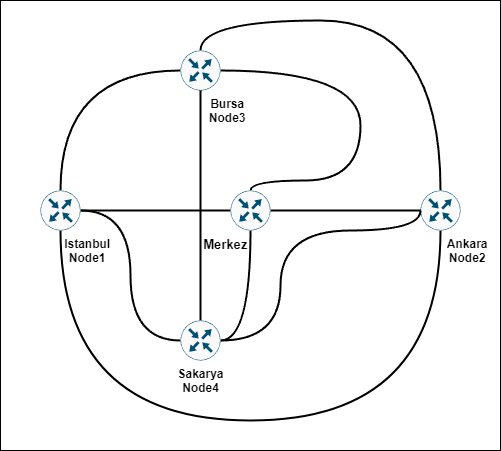

The diagram above was exported from draw.io. Its source (the exported page's mxGraphModel, read from the mxfile embedded in the PNG):
<mxGraphModel dx="1050" dy="533" grid="1" gridSize="10" guides="1" tooltips="1" connect="1" arrows="1" fold="1" page="1" pageScale="1" pageWidth="827" pageHeight="1169" math="0" shadow="0">
  <root>
    <mxCell id="0" />
    <mxCell id="1" parent="0" />
    <mxCell id="-0h9SCeo2v9FLqjWXVZ7-55" value="" style="rounded=0;whiteSpace=wrap;html=1;" vertex="1" parent="1">
      <mxGeometry x="40" y="10" width="500" height="450" as="geometry" />
    </mxCell>
    <mxCell id="-0h9SCeo2v9FLqjWXVZ7-42" style="edgeStyle=orthogonalEdgeStyle;curved=1;rounded=0;orthogonalLoop=1;jettySize=auto;html=1;entryX=0;entryY=0.5;entryDx=0;entryDy=0;entryPerimeter=0;endArrow=none;endFill=0;startArrow=none;startFill=0;strokeWidth=2;" edge="1" parent="1" source="-0h9SCeo2v9FLqjWXVZ7-1" target="-0h9SCeo2v9FLqjWXVZ7-7">
      <mxGeometry relative="1" as="geometry" />
    </mxCell>
    <mxCell id="-0h9SCeo2v9FLqjWXVZ7-43" style="edgeStyle=orthogonalEdgeStyle;curved=1;rounded=0;orthogonalLoop=1;jettySize=auto;html=1;entryX=0;entryY=0.5;entryDx=0;entryDy=0;entryPerimeter=0;endArrow=none;endFill=0;startArrow=none;startFill=0;strokeWidth=2;" edge="1" parent="1" source="-0h9SCeo2v9FLqjWXVZ7-1" target="-0h9SCeo2v9FLqjWXVZ7-10">
      <mxGeometry relative="1" as="geometry">
        <Array as="points">
          <mxPoint x="100" y="80" />
        </Array>
      </mxGeometry>
    </mxCell>
    <mxCell id="-0h9SCeo2v9FLqjWXVZ7-44" style="edgeStyle=orthogonalEdgeStyle;curved=1;rounded=0;orthogonalLoop=1;jettySize=auto;html=1;entryX=0;entryY=0.5;entryDx=0;entryDy=0;entryPerimeter=0;endArrow=none;endFill=0;startArrow=none;startFill=0;strokeWidth=2;" edge="1" parent="1" source="-0h9SCeo2v9FLqjWXVZ7-1" target="-0h9SCeo2v9FLqjWXVZ7-11">
      <mxGeometry relative="1" as="geometry" />
    </mxCell>
    <mxCell id="-0h9SCeo2v9FLqjWXVZ7-46" style="edgeStyle=orthogonalEdgeStyle;curved=1;rounded=0;orthogonalLoop=1;jettySize=auto;html=1;entryX=0.5;entryY=1;entryDx=0;entryDy=0;entryPerimeter=0;endArrow=none;endFill=0;startArrow=none;startFill=0;strokeWidth=2;" edge="1" parent="1" source="-0h9SCeo2v9FLqjWXVZ7-1" target="-0h9SCeo2v9FLqjWXVZ7-3">
      <mxGeometry relative="1" as="geometry">
        <Array as="points">
          <mxPoint x="100" y="430" />
          <mxPoint x="480" y="430" />
        </Array>
      </mxGeometry>
    </mxCell>
    <mxCell id="-0h9SCeo2v9FLqjWXVZ7-1" value="&lt;b&gt;&lt;span style=&quot;white-space: pre;&quot;&gt;&#09;&lt;/span&gt;&lt;span style=&quot;white-space: pre;&quot;&gt;&#09;&lt;/span&gt;Istanbul&lt;br&gt;&lt;span style=&quot;white-space: pre;&quot;&gt;&#09;&lt;/span&gt;&lt;span style=&quot;white-space: pre;&quot;&gt;&#09;&lt;/span&gt;Node1&lt;/b&gt;" style="sketch=0;points=[[0.5,0,0],[1,0.5,0],[0.5,1,0],[0,0.5,0],[0.145,0.145,0],[0.8555,0.145,0],[0.855,0.8555,0],[0.145,0.855,0]];verticalLabelPosition=bottom;html=1;verticalAlign=top;aspect=fixed;align=center;pointerEvents=1;shape=mxgraph.cisco19.rect;prIcon=router;fillColor=#FAFAFA;strokeColor=#005073;" vertex="1" parent="1">
      <mxGeometry x="80" y="200" width="40" height="40" as="geometry" />
    </mxCell>
    <mxCell id="-0h9SCeo2v9FLqjWXVZ7-51" style="edgeStyle=orthogonalEdgeStyle;curved=1;rounded=0;orthogonalLoop=1;jettySize=auto;html=1;entryX=0.5;entryY=0;entryDx=0;entryDy=0;entryPerimeter=0;endArrow=none;endFill=0;startArrow=none;startFill=0;strokeWidth=2;" edge="1" parent="1" source="-0h9SCeo2v9FLqjWXVZ7-3" target="-0h9SCeo2v9FLqjWXVZ7-10">
      <mxGeometry relative="1" as="geometry">
        <Array as="points">
          <mxPoint x="480" y="30" />
          <mxPoint x="240" y="30" />
        </Array>
      </mxGeometry>
    </mxCell>
    <mxCell id="-0h9SCeo2v9FLqjWXVZ7-3" value="&lt;b&gt;&lt;span style=&quot;white-space: pre;&quot;&gt;&#09;&lt;/span&gt;&lt;span style=&quot;white-space: pre;&quot;&gt;&#09;&lt;/span&gt;Ankara&lt;br&gt;&lt;span style=&quot;white-space: pre;&quot;&gt;&#09;&lt;/span&gt;&lt;span style=&quot;white-space: pre;&quot;&gt;&#09;&lt;/span&gt;Node2&lt;/b&gt;" style="sketch=0;points=[[0.5,0,0],[1,0.5,0],[0.5,1,0],[0,0.5,0],[0.145,0.145,0],[0.8555,0.145,0],[0.855,0.8555,0],[0.145,0.855,0]];verticalLabelPosition=bottom;html=1;verticalAlign=top;aspect=fixed;align=center;pointerEvents=1;shape=mxgraph.cisco19.rect;prIcon=router;fillColor=#FAFAFA;strokeColor=#005073;" vertex="1" parent="1">
      <mxGeometry x="460" y="200" width="40" height="40" as="geometry" />
    </mxCell>
    <mxCell id="-0h9SCeo2v9FLqjWXVZ7-52" style="edgeStyle=orthogonalEdgeStyle;curved=1;rounded=0;orthogonalLoop=1;jettySize=auto;html=1;entryX=0.5;entryY=0;entryDx=0;entryDy=0;entryPerimeter=0;endArrow=none;endFill=0;startArrow=none;startFill=0;strokeWidth=2;" edge="1" parent="1" source="-0h9SCeo2v9FLqjWXVZ7-10" target="-0h9SCeo2v9FLqjWXVZ7-7">
      <mxGeometry relative="1" as="geometry">
        <mxPoint x="390" y="190" as="targetPoint" />
        <Array as="points">
          <mxPoint x="400" y="80" />
          <mxPoint x="400" y="190" />
          <mxPoint x="290" y="190" />
        </Array>
      </mxGeometry>
    </mxCell>
    <mxCell id="-0h9SCeo2v9FLqjWXVZ7-10" value="&lt;b&gt;&lt;span style=&quot;white-space: pre;&quot;&gt;&#09;&lt;/span&gt;&lt;span style=&quot;white-space: pre;&quot;&gt;&#09;&lt;/span&gt;Bursa&lt;br&gt;&lt;span style=&quot;white-space: pre;&quot;&gt;&#09;&lt;/span&gt;&lt;span style=&quot;white-space: pre;&quot;&gt;&#09;&lt;/span&gt;Node3&lt;/b&gt;" style="sketch=0;points=[[0.5,0,0],[1,0.5,0],[0.5,1,0],[0,0.5,0],[0.145,0.145,0],[0.8555,0.145,0],[0.855,0.8555,0],[0.145,0.855,0]];verticalLabelPosition=bottom;html=1;verticalAlign=top;aspect=fixed;align=center;pointerEvents=1;shape=mxgraph.cisco19.rect;prIcon=router;fillColor=#FAFAFA;strokeColor=#005073;" vertex="1" parent="1">
      <mxGeometry x="220" y="60" width="40" height="40" as="geometry" />
    </mxCell>
    <mxCell id="-0h9SCeo2v9FLqjWXVZ7-47" style="edgeStyle=orthogonalEdgeStyle;curved=1;rounded=0;orthogonalLoop=1;jettySize=auto;html=1;entryX=0;entryY=0.5;entryDx=0;entryDy=0;entryPerimeter=0;endArrow=none;endFill=0;startArrow=none;startFill=0;strokeWidth=2;" edge="1" parent="1" source="-0h9SCeo2v9FLqjWXVZ7-11" target="-0h9SCeo2v9FLqjWXVZ7-3">
      <mxGeometry relative="1" as="geometry">
        <Array as="points">
          <mxPoint x="320" y="350" />
          <mxPoint x="320" y="240" />
          <mxPoint x="460" y="240" />
        </Array>
      </mxGeometry>
    </mxCell>
    <mxCell id="-0h9SCeo2v9FLqjWXVZ7-48" style="edgeStyle=orthogonalEdgeStyle;curved=1;rounded=0;orthogonalLoop=1;jettySize=auto;html=1;entryX=0.5;entryY=1;entryDx=0;entryDy=0;entryPerimeter=0;endArrow=none;endFill=0;startArrow=none;startFill=0;strokeWidth=2;" edge="1" parent="1" source="-0h9SCeo2v9FLqjWXVZ7-11" target="-0h9SCeo2v9FLqjWXVZ7-7">
      <mxGeometry relative="1" as="geometry" />
    </mxCell>
    <mxCell id="-0h9SCeo2v9FLqjWXVZ7-49" style="edgeStyle=orthogonalEdgeStyle;curved=1;rounded=0;orthogonalLoop=1;jettySize=auto;html=1;entryX=0.5;entryY=1;entryDx=0;entryDy=0;entryPerimeter=0;endArrow=none;endFill=0;startArrow=none;startFill=0;strokeWidth=2;exitX=0.5;exitY=0;exitDx=0;exitDy=0;exitPerimeter=0;" edge="1" parent="1" source="-0h9SCeo2v9FLqjWXVZ7-11" target="-0h9SCeo2v9FLqjWXVZ7-10">
      <mxGeometry relative="1" as="geometry">
        <Array as="points">
          <mxPoint x="240" y="230" />
          <mxPoint x="240" y="230" />
        </Array>
      </mxGeometry>
    </mxCell>
    <mxCell id="-0h9SCeo2v9FLqjWXVZ7-11" value="&lt;b&gt;Sakarya&lt;br&gt;Node4&lt;/b&gt;" style="sketch=0;points=[[0.5,0,0],[1,0.5,0],[0.5,1,0],[0,0.5,0],[0.145,0.145,0],[0.8555,0.145,0],[0.855,0.8555,0],[0.145,0.855,0]];verticalLabelPosition=bottom;html=1;verticalAlign=top;aspect=fixed;align=center;pointerEvents=1;shape=mxgraph.cisco19.rect;prIcon=router;fillColor=#FAFAFA;strokeColor=#005073;" vertex="1" parent="1">
      <mxGeometry x="220" y="330" width="40" height="40" as="geometry" />
    </mxCell>
    <mxCell id="-0h9SCeo2v9FLqjWXVZ7-54" style="edgeStyle=orthogonalEdgeStyle;curved=1;rounded=0;orthogonalLoop=1;jettySize=auto;html=1;entryX=0;entryY=0.5;entryDx=0;entryDy=0;entryPerimeter=0;endArrow=none;endFill=0;startArrow=none;startFill=0;strokeWidth=2;" edge="1" parent="1" source="-0h9SCeo2v9FLqjWXVZ7-7" target="-0h9SCeo2v9FLqjWXVZ7-3">
      <mxGeometry relative="1" as="geometry" />
    </mxCell>
    <mxCell id="-0h9SCeo2v9FLqjWXVZ7-7" value="&lt;b&gt;&lt;font style=&quot;&quot;&gt;&lt;font style=&quot;font-size: 13px;&quot;&gt;Merkez&amp;nbsp; &amp;nbsp; &amp;nbsp; &amp;nbsp; &amp;nbsp; &amp;nbsp; &amp;nbsp;&amp;nbsp;&lt;/font&gt;&lt;/font&gt;&lt;/b&gt;" style="sketch=0;points=[[0.5,0,0],[1,0.5,0],[0.5,1,0],[0,0.5,0],[0.145,0.145,0],[0.8555,0.145,0],[0.855,0.8555,0],[0.145,0.855,0]];verticalLabelPosition=bottom;html=1;verticalAlign=top;aspect=fixed;align=center;pointerEvents=1;shape=mxgraph.cisco19.rect;prIcon=router;fillColor=#FAFAFA;strokeColor=#005073;" vertex="1" parent="1">
      <mxGeometry x="270" y="200" width="40" height="40" as="geometry" />
    </mxCell>
  </root>
</mxGraphModel>